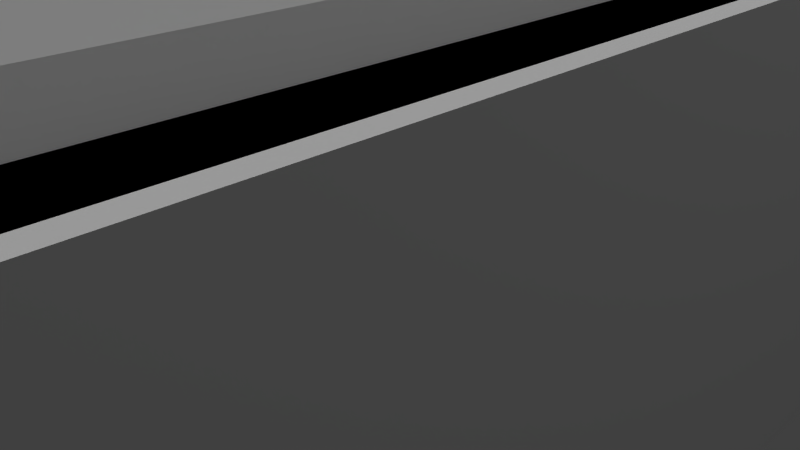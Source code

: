 # Source: greenhouse.blend  (saved by Blender 2.71.0; exported with 4.5.12 LTS)
import bpy
from mathutils import Matrix  # noqa: F401  (used for matrix-valued properties, if any)

bpy.ops.wm.read_factory_settings(use_empty=True)
scene = bpy.context.scene
scene.name = 'Scene'

# ---- collections
col_collection_1 = bpy.data.collections.new('Collection 1'); scene.collection.children.link(col_collection_1)

# ---- materials (node trees are filled in below, after node groups)
mat_material = bpy.data.materials.new('Material')
mat_material.alpha_threshold = 0.0
mat_material.use_transparent_shadow = False
mat_material.roughness = 0.5
mat_material.line_color = (0.0, 0.0, 0.0, 1.0)
mat_material_001 = bpy.data.materials.new('Material.001')
mat_material_001.alpha_threshold = 0.0
mat_material_001.use_transparent_shadow = False
mat_material_001.roughness = 0.5
mat_material_001.line_color = (0.0, 0.0, 0.0, 1.0)
mat_material_002 = bpy.data.materials.new('Material.002')
mat_material_002.alpha_threshold = 0.0
mat_material_002.use_transparent_shadow = False
mat_material_002.roughness = 0.5
mat_material_002.line_color = (0.0, 0.0, 0.0, 1.0)

# ---- material node trees

# ---- world
world_world = bpy.data.worlds.new('World'); scene.world = world_world
world_world.color = (0.05088, 0.05088, 0.05088)
world_world.use_sun_shadow = False
world_world.sun_shadow_jitter_overblur = 0.0
world_world.cycles.sampling_method = 'MANUAL'
world_world.cycles.sample_map_resolution = 256

# ---- cameras
cam_camera = bpy.data.cameras.new('Camera')
cam_camera.clip_end = 100.0
cam_camera.lens = 35.0
cam_camera.sensor_width = 32.0
cam_camera.sensor_height = 18.0
cam_camera.ortho_scale = 7.314
cam_camera.dof.focus_distance = 0.0
cam_camera.dof.aperture_fstop = 128.0

# ---- lights
light_sun = bpy.data.lights.new('Sun', 'SUN')
light_sun.transmission_factor = 0.0
light_sun.angle = 0.1993
light_sun.energy = 1.0
light_sun.shadow_buffer_clip_start = 0.5
light_sun.shadow_soft_size = 0.1
light_sun.shadow_cascade_max_distance = 1000.0
light_sun.cycles.use_multiple_importance_sampling = False
light_lamp = bpy.data.lights.new('Lamp', 'POINT')
light_lamp.transmission_factor = 0.0
light_lamp.cutoff_distance = 30.0
light_lamp.energy = 100.0
light_lamp.shadow_buffer_clip_start = 1.001
light_lamp.shadow_soft_size = 0.1
light_lamp.shadow_maximum_resolution = 0.006
light_lamp.use_absolute_resolution = True
light_lamp.cycles.use_multiple_importance_sampling = False

# ---- meshes
me_circle = bpy.data.meshes.new('Circle')
me_circle.from_pydata([(0.0, 1.0, 0.0), (-0.1951, 0.9808, 0.0), (-0.3827, 0.9239, 0.0), (-0.5556, 0.8315, 0.0), (-0.7071, 0.7071, 0.0), (-0.8315, 0.5556, 0.0), (-0.9239, 0.3827, 0.0), (-0.9808, 0.1951, 0.0), (-1.0, 7.55e-08, 0.0), (1.0, 9.656e-07, 0.0), (0.9808, 0.1951, 0.0), (0.9239, 0.3827, 0.0), (0.8315, 0.5556, 0.0), (0.7071, 0.7071, 0.0), (0.5556, 0.8315, 0.0), (0.3827, 0.9239, 0.0), (0.1951, 0.9808, 0.0), (0.0, 1.0, -15.0), (-0.1951, 0.9808, -15.0), (-0.3827, 0.9239, -15.0), (-0.5556, 0.8315, -15.0), (-0.7071, 0.7071, -15.0), (-0.8315, 0.5556, -15.0), (-0.9239, 0.3827, -15.0), (-0.9808, 0.1951, -15.0), (-1.0, -4.723e-06, -15.0), (1.0, -3.833e-06, -15.0), (0.9808, 0.1951, -15.0), (0.9239, 0.3827, -15.0), (0.8315, 0.5556, -15.0), (0.7071, 0.7071, -15.0), (0.5556, 0.8315, -15.0), (0.3827, 0.9239, -15.0), (0.1951, 0.9808, -15.0), (-0.1892, 0.9512, 9.516e-09), (-0.1892, 0.9512, -15.0), (-0.3711, 0.896, -15.0), (-0.3711, 0.896, 8.968e-09), (0.3711, 0.896, 8.963e-09), (0.3711, 0.896, -15.0), (0.1892, 0.9512, -15.0), (0.1892, 0.9512, 9.516e-09), (0.6858, 0.6858, 6.86e-09), (0.6858, 0.6858, -15.0), (0.5388, 0.8064, -15.0), (0.5388, 0.8064, 8.064e-09), (-0.896, 0.3711, 3.698e-09), (-0.896, 0.3711, -15.0), (-0.9512, 0.1892, -15.0), (-0.9512, 0.1892, 1.88e-09), (0.896, 0.3711, 3.698e-09), (0.896, 0.3711, -15.0), (0.8064, 0.5388, -15.0), (0.8064, 0.5388, 5.387e-09), (-0.6858, 0.6858, 6.86e-09), (-0.6858, 0.6858, -15.0), (-0.8064, 0.5388, -15.0), (-0.8064, 0.5388, 5.387e-09), (0.9701, -0.00294, 9.407e-10), (0.9701, -0.002944, -15.0), (0.9512, 0.1892, -15.0), (0.9512, 0.1892, 1.88e-09), (-0.5388, 0.8064, -15.0), (-0.5388, 0.8064, 8.068e-09), (1.136e-08, 0.9699, 9.703e-09), (1.136e-08, 0.9699, -15.0), (-0.9701, -0.002945, -15.0), (-0.9701, -0.00294, 9.407e-10)], [], [(1, 2, 19, 18), (15, 16, 33, 32), (13, 14, 31, 30), (6, 7, 24, 23), (11, 12, 29, 28), (4, 5, 22, 21), (9, 10, 27, 26), (2, 3, 20, 19), (0, 1, 18, 17), (16, 0, 17, 33), (14, 15, 32, 31), (7, 8, 25, 24), (12, 13, 30, 29), (5, 6, 23, 22), (10, 11, 28, 27), (3, 4, 21, 20), (34, 35, 36, 37), (38, 39, 40, 41), (42, 43, 44, 45), (46, 47, 48, 49), (50, 51, 52, 53), (54, 55, 56, 57), (58, 59, 60, 61), (37, 36, 62, 63), (64, 65, 35, 34), (41, 40, 65, 64), (45, 44, 39, 38), (49, 48, 66, 67), (53, 52, 43, 42), (57, 56, 47, 46), (61, 60, 51, 50), (63, 62, 55, 54), (31, 32, 39, 44), (14, 13, 42, 45), (3, 2, 37, 63), (20, 21, 55, 62), (11, 10, 61, 50), (28, 29, 52, 51), (17, 18, 35, 65), (7, 6, 46, 49), (24, 25, 66, 48), (15, 14, 45, 38), (32, 33, 40, 39), (4, 3, 63, 54), (21, 22, 56, 55), (25, 8, 67, 66), (29, 30, 43, 52), (12, 11, 50, 53), (1, 0, 64, 34), (18, 19, 36, 35), (8, 7, 49, 67), (26, 27, 60, 59), (16, 15, 38, 41), (33, 17, 65, 40), (5, 4, 54, 57), (22, 23, 47, 56), (13, 12, 53, 42), (30, 31, 44, 43), (19, 20, 62, 36), (2, 1, 34, 37), (27, 28, 51, 60), (10, 9, 58, 61), (0, 16, 41, 64), (9, 26, 59, 58), (6, 5, 57, 46), (23, 24, 48, 47)])
me_circle.use_remesh_preserve_volume = False
me_circle.use_remesh_preserve_attributes = False
me_circle.use_mirror_vertex_groups = False
me_circle.update()
me_cube = bpy.data.meshes.new('Cube')
me_cube.from_pydata([(8.0, -8.0, -1.0), (8.0, 8.0, -1.0), (-1.0, -8.0, -1.0), (-1.0, 8.0, -1.0), (8.0, -8.0, 4.0), (8.0, 8.0, 4.0), (-1.0, -8.0, 4.0), (-1.0, 8.0, 4.0), (7.8, 7.8, -1.0), (7.8, 7.8, 4.0), (-0.8, 7.8, 4.0), (-0.8, 7.8, -1.0), (-0.8, -7.8, -1.0), (-0.8, -7.8, 4.0), (7.8, -7.8, 4.0), (7.8, -7.8, -1.0), (8.0, -8.0, -1.0), (8.0, 8.0, -1.0), (-1.0, -8.0, -1.0), (-1.0, 8.0, -1.0), (8.0, -8.0, 4.0), (8.0, 8.0, 4.0), (-1.0, -8.0, 4.0), (-1.0, 8.0, 4.0), (7.8, 7.8, -1.0), (7.8, 7.8, 4.0), (-0.8, 7.8, 4.0), (-0.8, 7.8, -1.0), (-0.8, -7.8, -1.0), (-0.8, -7.8, 4.0), (7.8, -7.8, 4.0), (7.8, -7.8, -1.0), (8.0, -8.0, -1.0), (8.0, 8.0, -1.0), (-1.0, -8.0, -1.0), (-1.0, 8.0, -1.0), (8.0, -8.0, 4.0), (8.0, 8.0, 4.0), (-1.0, -8.0, 4.0), (-1.0, 8.0, 4.0), (7.8, 7.8, -1.0), (7.8, 7.8, 4.0), (-0.8, 7.8, 4.0), (-0.8, 7.8, -1.0), (-0.8, -7.8, -1.0), (-0.8, -7.8, 4.0), (7.8, -7.8, 4.0), (7.8, -7.8, -1.0), (6.142, -4.466, 13.95), (5.947, -4.485, 13.95), (5.76, -4.542, 13.95), (5.587, -4.634, 13.95), (5.435, -4.759, 13.95), (5.311, -4.91, 13.95), (5.219, -5.083, 13.95), (5.162, -5.271, 13.95), (5.142, -5.466, 13.95), (5.162, -5.661, 13.95), (5.219, -5.848, 13.95), (5.311, -6.021, 13.95), (5.435, -6.173, 13.95), (5.587, -6.297, 13.95), (5.76, -6.39, 13.95), (5.947, -6.447, 13.95), (6.142, -6.466, 13.95), (6.337, -6.447, 13.95), (6.525, -6.39, 13.95), (6.698, -6.297, 13.95), (6.849, -6.173, 13.95), (6.974, -6.021, 13.95), (7.066, -5.848, 13.95), (7.123, -5.661, 13.95), (7.142, -5.466, 13.95), (7.123, -5.271, 13.95), (7.066, -5.083, 13.95), (6.974, -4.91, 13.95), (6.849, -4.759, 13.95), (6.698, -4.634, 13.95), (6.525, -4.542, 13.95), (6.337, -4.485, 13.95), (8.0, -8.0, -1.0), (8.0, 8.0, -1.0), (-1.0, -8.0, -1.0), (-1.0, 8.0, -1.0), (8.0, -8.0, 4.0), (8.0, 8.0, 4.0), (-1.0, -8.0, 4.0), (-1.0, 8.0, 4.0), (7.8, 7.8, -1.0), (7.8, 7.8, 4.0), (-0.8, 7.8, 4.0), (-0.8, 7.8, -1.0), (-0.8, -7.8, -1.0), (-0.8, -7.8, 4.0), (7.8, -7.8, 4.0), (7.8, -7.8, -1.0), (8.0, -8.0, -1.0), (8.0, 8.0, -1.0), (-1.0, -8.0, -1.0), (-1.0, 8.0, -1.0), (8.0, -8.0, 4.0), (8.0, 8.0, 4.0), (-1.0, -8.0, 4.0), (-1.0, 8.0, 4.0), (7.8, 7.8, -1.0), (7.8, 7.8, 4.0), (-0.8, 7.8, 4.0), (-0.8, 7.8, -1.0), (-0.8, -7.8, -1.0), (-0.8, -7.8, 4.0), (7.8, -7.8, 4.0), (7.8, -7.8, -1.0), (8.0, -8.0, -1.0), (8.0, 8.0, -1.0), (-1.0, -8.0, -1.0), (-1.0, 8.0, -1.0), (8.0, -8.0, 4.0), (8.0, 8.0, 4.0), (-1.0, -8.0, 4.0), (-1.0, 8.0, 4.0), (7.8, 7.8, -1.0), (7.8, 7.8, 4.0), (-0.8, 7.8, 4.0), (-0.8, 7.8, -1.0), (-0.8, -7.8, -1.0), (-0.8, -7.8, 4.0), (7.8, -7.8, 4.0), (7.8, -7.8, -1.0), (6.142, -4.466, 13.95), (5.947, -4.485, 13.95), (5.76, -4.542, 13.95), (5.587, -4.634, 13.95), (5.435, -4.759, 13.95), (5.311, -4.91, 13.95), (5.219, -5.083, 13.95), (5.162, -5.271, 13.95), (5.142, -5.466, 13.95), (5.162, -5.661, 13.95), (5.219, -5.848, 13.95), (5.311, -6.021, 13.95), (5.435, -6.173, 13.95), (5.587, -6.297, 13.95), (5.76, -6.39, 13.95), (5.947, -6.447, 13.95), (6.142, -6.466, 13.95), (6.337, -6.447, 13.95), (6.525, -6.39, 13.95), (6.698, -6.297, 13.95), (6.849, -6.173, 13.95), (6.974, -6.021, 13.95), (7.066, -5.848, 13.95), (7.123, -5.661, 13.95), (7.142, -5.466, 13.95), (7.123, -5.271, 13.95), (7.066, -5.083, 13.95), (6.974, -4.91, 13.95), (6.849, -4.759, 13.95), (6.698, -4.634, 13.95), (6.525, -4.542, 13.95), (6.337, -4.485, 13.95)], [], [(1, 3, 7, 5), (2, 0, 4, 6), (0, 1, 5, 4), (7, 3, 2, 6), (8, 9, 10, 11), (12, 13, 14, 15), (15, 14, 9, 8), (10, 13, 12, 11), (2, 3, 11, 12), (7, 6, 13, 10), (1, 0, 15, 8), (4, 5, 9, 14), (0, 2, 12, 15), (6, 4, 14, 13), (3, 1, 8, 11), (5, 7, 10, 9), (17, 19, 23, 21), (18, 16, 20, 22), (16, 17, 21, 20), (23, 19, 18, 22), (24, 25, 26, 27), (28, 29, 30, 31), (31, 30, 25, 24), (26, 29, 28, 27), (18, 19, 27, 28), (23, 22, 29, 26), (17, 16, 31, 24), (20, 21, 25, 30), (16, 18, 28, 31), (22, 20, 30, 29), (19, 17, 24, 27), (21, 23, 26, 25), (33, 37, 39, 35), (34, 38, 36, 32), (32, 36, 37, 33), (39, 38, 34, 35), (40, 43, 42, 41), (44, 47, 46, 45), (47, 40, 41, 46), (42, 43, 44, 45), (34, 44, 43, 35), (39, 42, 45, 38), (33, 40, 47, 32), (36, 46, 41, 37), (32, 47, 44, 34), (38, 45, 46, 36), (35, 43, 40, 33), (37, 41, 42, 39), (81, 85, 87, 83), (82, 86, 84, 80), (80, 84, 85, 81), (87, 86, 82, 83), (88, 91, 90, 89), (92, 95, 94, 93), (95, 88, 89, 94), (90, 91, 92, 93), (82, 92, 91, 83), (87, 90, 93, 86), (81, 88, 95, 80), (84, 94, 89, 85), (80, 95, 92, 82), (86, 93, 94, 84), (83, 91, 88, 81), (85, 89, 90, 87), (97, 101, 103, 99), (98, 102, 100, 96), (96, 100, 101, 97), (103, 102, 98, 99), (104, 107, 106, 105), (108, 111, 110, 109), (111, 104, 105, 110), (106, 107, 108, 109), (98, 108, 107, 99), (103, 106, 109, 102), (97, 104, 111, 96), (100, 110, 105, 101), (96, 111, 108, 98), (102, 109, 110, 100), (99, 107, 104, 97), (101, 105, 106, 103), (113, 115, 119, 117), (114, 112, 116, 118), (112, 113, 117, 116), (119, 115, 114, 118), (120, 121, 122, 123), (124, 125, 126, 127), (127, 126, 121, 120), (122, 125, 124, 123), (114, 115, 123, 124), (119, 118, 125, 122), (113, 112, 127, 120), (116, 117, 121, 126), (112, 114, 124, 127), (118, 116, 126, 125), (115, 113, 120, 123), (117, 119, 122, 121), (76, 75, 155, 156), (65, 64, 144, 145), (54, 53, 133, 134), (74, 73, 153, 154), (52, 51, 131, 132), (63, 62, 142, 143), (72, 71, 151, 152), (50, 49, 129, 130), (61, 60, 140, 141), (70, 69, 149, 150), (59, 58, 138, 139), (79, 78, 158, 159), (68, 67, 147, 148), (57, 56, 136, 137), (77, 76, 156, 157), (66, 65, 145, 146), (55, 54, 134, 135), (75, 74, 154, 155), (53, 52, 132, 133), (64, 63, 143, 144), (73, 72, 152, 153), (51, 50, 130, 131), (62, 61, 141, 142), (71, 70, 150, 151), (49, 48, 128, 129), (60, 59, 139, 140), (48, 79, 159, 128), (69, 68, 148, 149), (58, 57, 137, 138), (78, 77, 157, 158), (67, 66, 146, 147), (56, 55, 135, 136)])
me_cube.materials.append(mat_material)
me_cube.use_remesh_preserve_volume = False
me_cube.use_remesh_preserve_attributes = False
me_cube.use_mirror_vertex_groups = False
me_cube.update()
me_cube_001 = bpy.data.meshes.new('Cube.001')
me_cube_001.from_pydata([(8.0, -8.0, -1.0), (8.0, 8.0, -1.0), (-1.0, -1.0, -1.0), (-1.0, 1.0, -1.0), (-1.0, -1.0, -1.0), (-1.0, -8.0, -1.0), (-1.0, 8.0, -1.0), (-1.0, 1.0, -1.0), (8.0, -8.0, 4.0), (8.0, 8.0, 4.0), (-1.0, -1.0, 4.0), (-1.0, 1.0, 4.0), (-1.0, -1.0, 4.0), (-1.0, -8.0, 4.0), (-1.0, 8.0, 4.0), (-1.0, 1.0, 4.0), (-0.8, 1.0, -1.0), (-0.8, 1.0, 4.0), (-0.8, -1.0, 4.0), (-0.8, -1.0, -1.0), (-0.8, -1.0, -1.0), (-0.8, -1.0, 4.0), (-0.8, -7.8, 4.0), (-0.8, -7.8, -1.0), (7.8, 7.8, -1.0), (7.8, 7.8, 4.0), (-0.8, 7.8, 4.0), (-0.8, 7.8, -1.0), (-0.8, 1.0, -1.0), (-0.8, 1.0, 4.0), (7.8, -7.8, 4.0), (7.8, -7.8, -1.0)], [], [(3, 2, 10, 11), (4, 5, 13, 12), (1, 6, 14, 9), (7, 3, 11, 15), (5, 0, 8, 13), (6, 7, 15, 14), (0, 1, 9, 8), (16, 17, 18, 19), (20, 21, 22, 23), (24, 25, 26, 27), (28, 29, 17, 16), (23, 22, 30, 31), (27, 26, 29, 28), (31, 30, 25, 24), (15, 11, 17, 29), (0, 5, 23, 31), (10, 2, 19, 18), (8, 9, 25, 30), (3, 7, 28, 16), (2, 3, 16, 19), (4, 12, 21, 20), (6, 1, 24, 27), (12, 13, 22, 21), (1, 0, 31, 24), (5, 4, 20, 23), (9, 14, 26, 25), (7, 6, 27, 28), (11, 10, 18, 17), (13, 8, 30, 22), (14, 15, 29, 26)])
me_cube_001.materials.append(mat_material_001)
me_cube_001.use_remesh_preserve_volume = False
me_cube_001.use_remesh_preserve_attributes = False
me_cube_001.use_mirror_vertex_groups = False
me_cube_001.update()
me_cube_002 = bpy.data.meshes.new('Cube.002')
me_cube_002.from_pydata([(8.0, -8.0, -1.0), (8.0, 8.0, -1.0), (-1.0, -1.0, -1.0), (-1.0, 1.0, -1.0), (-1.0, -1.0, -1.0), (-1.0, -8.0, -1.0), (-1.0, 8.0, -1.0), (-1.0, 1.0, -1.0), (8.0, -8.0, 4.0), (8.0, 8.0, 4.0), (-1.0, -1.0, 4.0), (-1.0, 1.0, 4.0), (-1.0, -1.0, 4.0), (-1.0, -8.0, 4.0), (-1.0, 8.0, 4.0), (-1.0, 1.0, 4.0), (-0.8, 1.0, -1.0), (-0.8, 1.0, 4.0), (-0.8, -1.0, 4.0), (-0.8, -1.0, -1.0), (-0.8, -1.0, -1.0), (-0.8, -1.0, 4.0), (-0.8, -7.8, 4.0), (-0.8, -7.8, -1.0), (7.8, 7.8, -1.0), (7.8, 7.8, 4.0), (-0.8, 7.8, 4.0), (-0.8, 7.8, -1.0), (-0.8, 1.0, -1.0), (-0.8, 1.0, 4.0), (7.8, -7.8, 4.0), (7.8, -7.8, -1.0)], [], [(3, 2, 10, 11), (4, 5, 13, 12), (1, 6, 14, 9), (7, 3, 11, 15), (5, 0, 8, 13), (6, 7, 15, 14), (0, 1, 9, 8), (16, 17, 18, 19), (20, 21, 22, 23), (24, 25, 26, 27), (28, 29, 17, 16), (23, 22, 30, 31), (27, 26, 29, 28), (31, 30, 25, 24), (15, 11, 17, 29), (0, 5, 23, 31), (10, 2, 19, 18), (8, 9, 25, 30), (3, 7, 28, 16), (2, 3, 16, 19), (4, 12, 21, 20), (6, 1, 24, 27), (12, 13, 22, 21), (1, 0, 31, 24), (5, 4, 20, 23), (9, 14, 26, 25), (7, 6, 27, 28), (11, 10, 18, 17), (13, 8, 30, 22), (14, 15, 29, 26)])
me_cube_002.materials.append(mat_material_002)
me_cube_002.use_remesh_preserve_volume = False
me_cube_002.use_remesh_preserve_attributes = False
me_cube_002.use_mirror_vertex_groups = False
me_cube_002.update()

# ---- objects
ob_sun = bpy.data.objects.new('Sun', light_sun)
ob_circle = bpy.data.objects.new('Circle', me_circle)
ob_cube = bpy.data.objects.new('Cube', me_cube)
ob_lamp = bpy.data.objects.new('Lamp', light_lamp)
ob_camera = bpy.data.objects.new('Camera', cam_camera)
ob_cube_001 = bpy.data.objects.new('Cube.001', me_cube_001)
ob_cube_002 = bpy.data.objects.new('Cube.002', me_cube_002)

# ---- transforms, parenting, visibility, modifiers, constraints
ob_sun.location = (9.25, 3.783, 10.98)
ob_sun.lineart.crease_threshold = 0.0
ob_circle.location = (-0.53, -7.0, 4.0)
ob_circle.rotation_euler = (1.571, 0.0, 0.0)
ob_circle.scale = (4.5, 1.9, 1.067)
ob_circle.lineart.crease_threshold = 0.0
ob_cube.location = (-4.0, 1.0, 0.0)
ob_cube.lock_rotations_4d = False
ob_cube.empty_display_type = 'ARROWS'
ob_cube.hide_viewport = True
ob_cube.lineart.crease_threshold = 0.0
ob_lamp.location = (9.076, 2.005, 10.9)
ob_lamp.rotation_euler = (0.6503, 0.05522, 1.866)
ob_lamp.lock_rotations_4d = False
ob_lamp.empty_display_type = 'ARROWS'
ob_lamp.color = (0.0, 0.0, 0.0, 0.0)
ob_lamp.lineart.crease_threshold = 0.0
ob_camera.location = (7.481, -6.508, 5.344)
ob_camera.rotation_euler = (1.109, 0.01082, 0.8149)
ob_camera.lock_rotations_4d = False
ob_camera.empty_display_type = 'ARROWS'
ob_camera.color = (0.0, 0.0, 0.0, 0.0)
ob_camera.display_type = 'WIRE'
ob_camera.lineart.crease_threshold = 0.0
ob_cube_001.location = (-4.0, 1.0, 0.0)
ob_cube_001.lock_rotations_4d = False
ob_cube_001.empty_display_type = 'ARROWS'
ob_cube_001.lineart.crease_threshold = 0.0
ob_cube_002.location = (-3.2, 0.0, 0.0)
ob_cube_002.lock_rotations_4d = False
ob_cube_002.empty_display_type = 'ARROWS'
ob_cube_002.hide_viewport = True
ob_cube_002.lineart.crease_threshold = 0.0

# ---- collection membership
col_collection_1.objects.link(ob_sun)
col_collection_1.objects.link(ob_circle)
col_collection_1.objects.link(ob_cube)
col_collection_1.objects.link(ob_lamp)
col_collection_1.objects.link(ob_camera)
col_collection_1.objects.link(ob_cube_001)
col_collection_1.objects.link(ob_cube_002)

# ---- scene / render settings (as saved in the file)
scene.camera = ob_camera
scene.frame_start = 1; scene.frame_end = 250; scene.frame_set(1)
scene.render.engine = 'BLENDER_EEVEE_NEXT'
scene.render.resolution_percentage = 50
scene.render.dither_intensity = 0.0
scene.cycles.use_denoising = False
scene.cycles.samples = 10
scene.cycles.sampling_pattern = 'TABULATED_SOBOL'
scene.cycles.light_sampling_threshold = 0.0
scene.cycles.use_adaptive_sampling = False
scene.cycles.use_light_tree = False
scene.cycles.blur_glossy = 0.0
scene.cycles.volume_bounces = 1
scene.cycles.pixel_filter_type = 'GAUSSIAN'
scene.cycles.sample_clamp_indirect = 0.0
scene.view_settings.view_transform = 'Standard'
bpy.context.view_layer.update()
